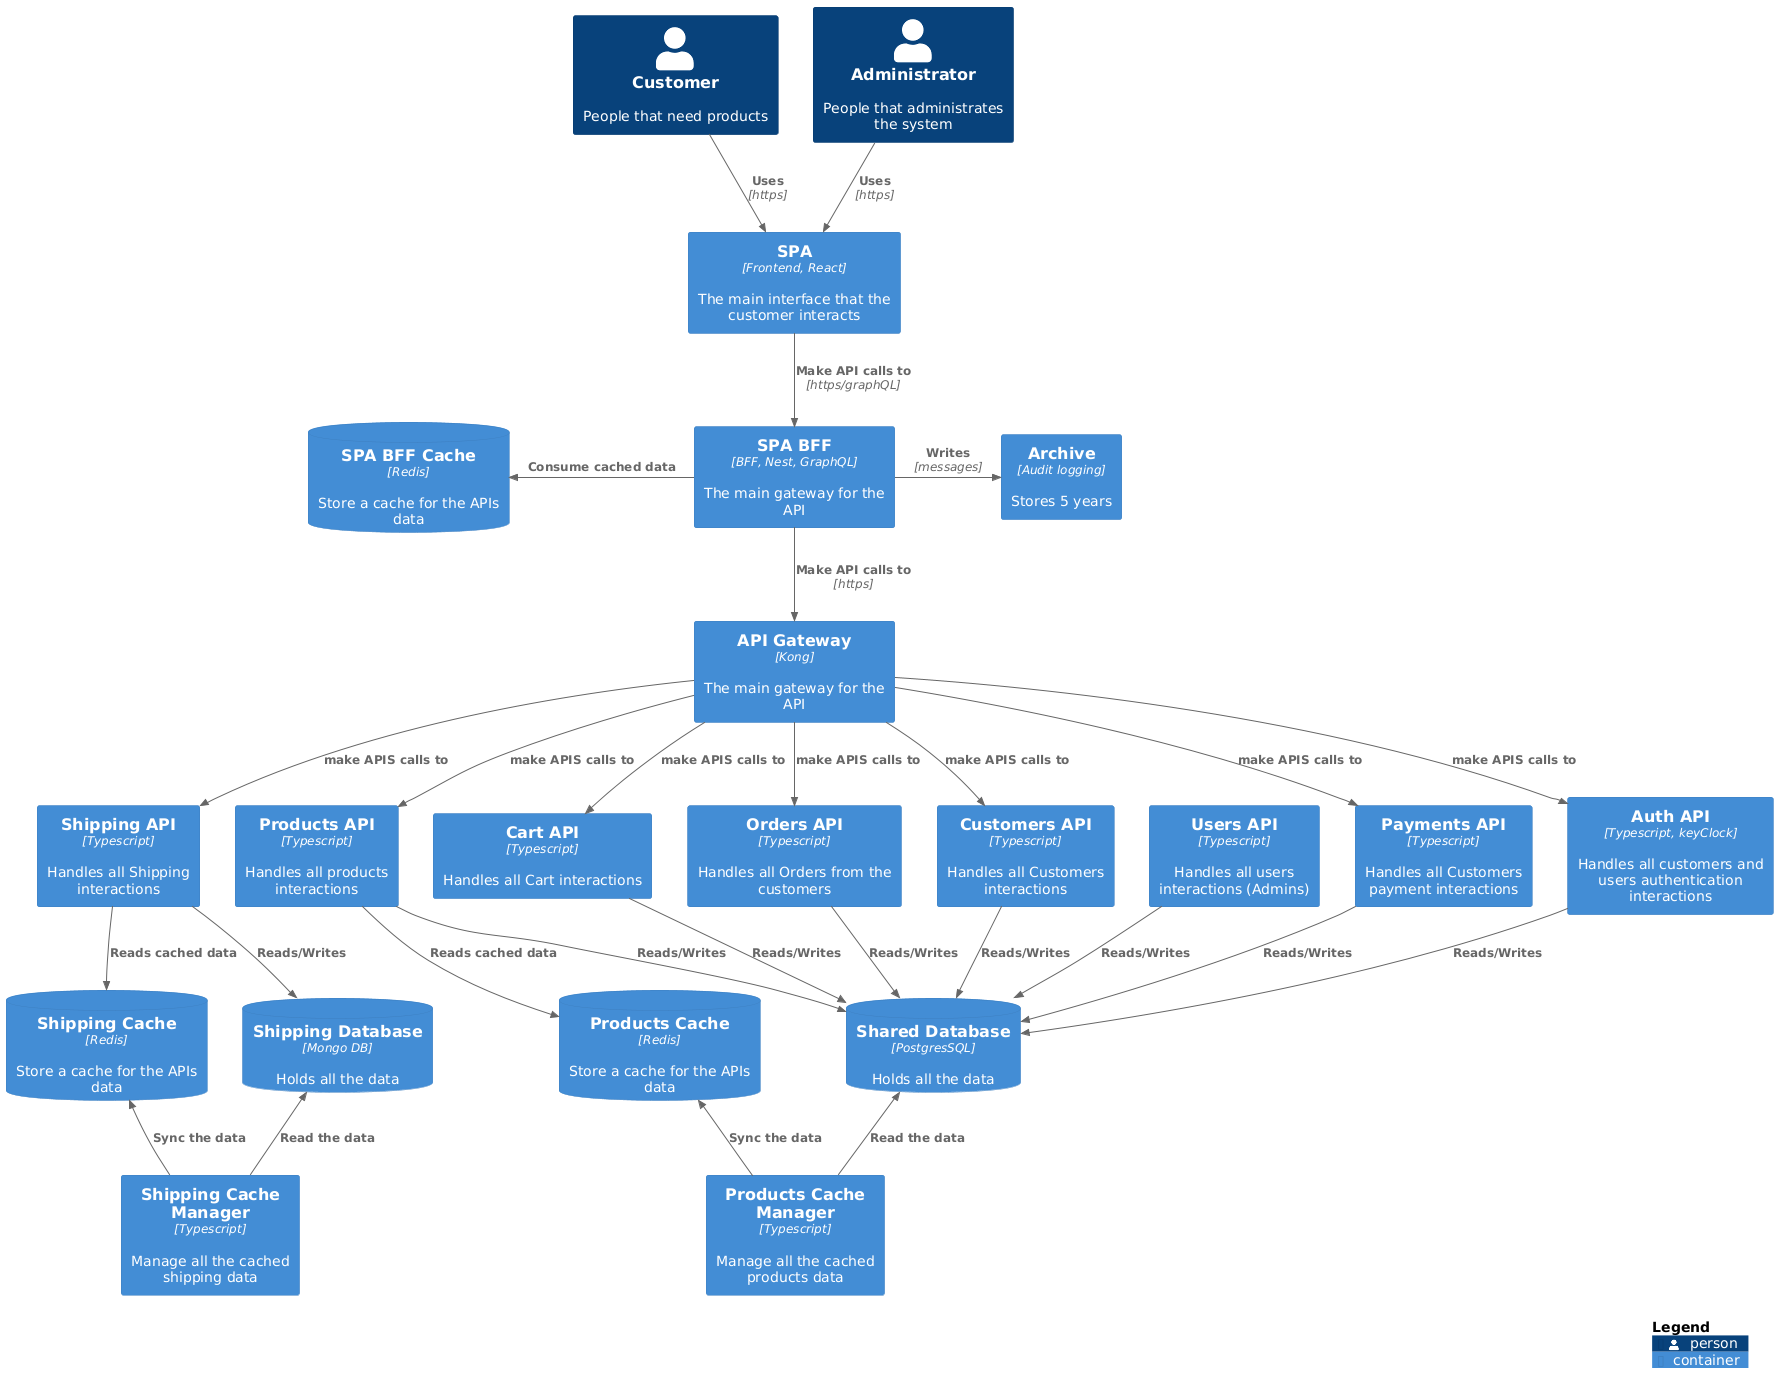

The diagram above was rendered by PlantUML. Its source (embedded in the PNG):
@startuml
!include https://raw.githubusercontent.com/plantuml-stdlib/C4-PlantUML/master/C4_Container.puml

'AddElementTag("v1.0", $borderColor="#f00")
'AddElementTag("v1.1", $fontColor="#d73027")
'AddElementTag("backup", $fontColor="orange")
'
'AddRelTag("backup", $textColor="orange", $lineColor="orange", $lineStyle = DashedLine())
'
Person(user, "Customer", "People that need products")
Person(admin, "Administrator", "People that administrates the system")

Container(spa, "SPA", "Frontend, React", "The main interface that the customer interacts")
'Container(mobile, "Mobile App", "Xamarin", "The main interface that the customer interacts")

'-----------------------------------------
'BFFS
'-----------------------------------------
Container(spa_bff, "SPA BFF", "BFF, Nest, GraphQL", "The main gateway for the API")
'Container(mobile_bff, "Mobile BFF", "BFF, Nest, GraphQL", "The main gateway for the API")

'-----------------------------------------
'API Gateway level
'-----------------------------------------

Container(api_gateway, "API Gateway", "Kong", "The main gateway for the API")
'-----------------------------------------
'APIS
'-----------------------------------------
'Products and 'Products Review
Container(products_api, "Products API", "Typescript", "Handles all products interactions")
Container(products_cache_manager, "Products Cache Manager", "Typescript", "Manage all the cached products data")

'Container(reviews_api, "Reviews API", "Typescript", "Handles all Reviews interactions")
'Cart
Container(cart_api, "Cart API", "Typescript", "Handles all Cart interactions")
'Orders
Container(orders_api, "Orders API", "Typescript", "Handles all Orders from the customers")
'Customers
Container(customers_api, "Customers API", "Typescript", "Handles all Customers interactions")
'Users
Container(users_api, "Users API", "Typescript", "Handles all users interactions (Admins)")
'Shipping
Container(shipping_api, "Shipping API", "Typescript", "Handles all Shipping interactions")
Container(shipping_cache_manager, "Shipping Cache Manager", "Typescript", "Manage all the cached shipping data")
'Payments
Container(payments_api, "Payments API", "Typescript", "Handles all Customers payment interactions")
'Auth
Container(auth_api, "Auth API", "Typescript, keyClock", "Handles all customers and users authentication interactions")

'-----------------------------------------
'Cache level
'-----------------------------------------
'Cache for BFFS
ContainerDb(spa_bff_cache, "SPA BFF Cache", "Redis", "Store a cache for the APIs data")
'ContainerDb(mobile_bff_cache, "Mobile BFF Cache", "Redis", "Store a cache for the APIs data")

'Mid level db cache
ContainerDb(products_cache, "Products Cache", "Redis", "Store a cache for the APIs data")
ContainerDb(shipping_cache, "Shipping Cache", "Redis", "Store a cache for the APIs data")

'-----------------------------------------
'Databases level
'-----------------------------------------
'Shared db
ContainerDb(shared_db, "Shared Database", "PostgresSQL", "Holds all the data")
'It Stores order shipping, shipping calculations, delivery tracking, etc.
ContainerDb(shipping_db, "Shipping Database", "Mongo DB", "Holds all the data")

'-----------------------------------------
'Storage level
'-----------------------------------------
Container(archive, "Archive", "Audit logging", "Stores 5 years", $tags="backup")

Rel(user, spa, "Uses", "https")
'Rel(user, mobile, "Uses", "https")

Rel(admin, spa, "Uses", "https")
'Rel(admin, mobile, "Uses", "https")

Rel(spa, spa_bff, "Make API calls to", "https/graphQL")
'Rel(mobile, mobile_bff, "Make API calls to", "https/graphQL")

Rel_L(spa_bff, spa_bff_cache, "Consume cached data")
'Rel_R(mobile_bff, mobile_bff_cache, "Consume cached data")

Rel(spa_bff, api_gateway, "Make API calls to", "https")
'Rel(mobile_bff, api_gateway, "Make API calls to", "https")

Rel(api_gateway, products_api, "make APIS calls to")
'Rel(api_gateway, reviews_api, "make APIS calls to")
Rel(api_gateway, orders_api, "make APIS calls to")
Rel(api_gateway, customers_api, "make APIS calls to")
Rel(api_gateway, shipping_api, "make APIS calls to")
Rel(api_gateway, payments_api, "make APIS calls to")
Rel(api_gateway, cart_api, "make APIS calls to")
Rel(api_gateway, auth_api, "make APIS calls to")


Rel_R(spa_bff, archive, "Writes", "messages", $tags="backup")
'Rel_L(mobile_bff, archive, "Writes", "messages", $tags="backup")

Rel_U(products_cache_manager, shared_db, "Read the data")
Rel_U(products_cache_manager, products_cache, "Sync the data")

Rel_U(shipping_cache_manager, shipping_db, "Read the data")
Rel_U(shipping_cache_manager, shipping_cache, "Sync the data")

'Cache level
Rel(products_api, products_cache, "Reads cached data")
Rel(shipping_api, shipping_cache, "Reads cached data")

'Database
Rel(products_api, shared_db, "Reads/Writes")
Rel(orders_api, shared_db, "Reads/Writes")
Rel(cart_api, shared_db, "Reads/Writes")

Rel(auth_api, shared_db, "Reads/Writes")
Rel(customers_api, shared_db, "Reads/Writes")
Rel(users_api, shared_db, "Reads/Writes")
'Rel(reviews_api, shared_db, "Reads/Writes")
Rel(shipping_api, shipping_db, "Reads/Writes")
Rel(payments_api, shared_db, "Reads/Writes")




SHOW_LEGEND()
@enduml